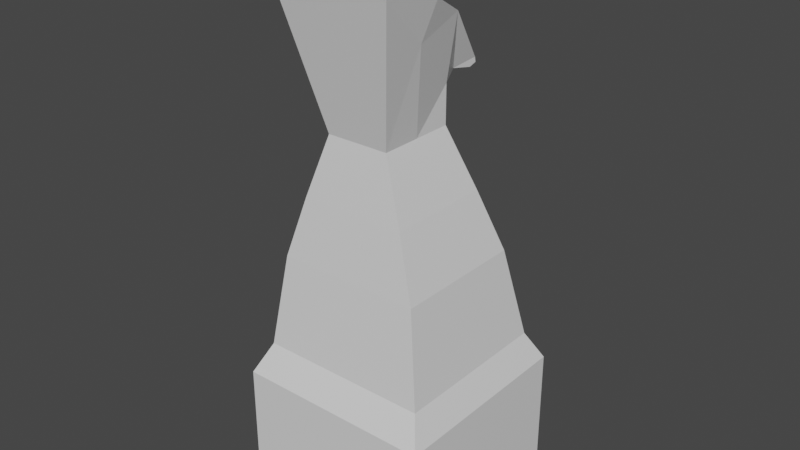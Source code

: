 # Source: Knight.blend  (saved by Blender 2.80.75; exported with 4.5.12 LTS)
import bpy
from mathutils import Matrix  # noqa: F401  (used for matrix-valued properties, if any)

bpy.ops.wm.read_factory_settings(use_empty=True)
scene = bpy.context.scene
scene.name = 'Scene'

# ---- collections
col_collection = bpy.data.collections.new('Collection'); scene.collection.children.link(col_collection)

# ---- materials (node trees are filled in below, after node groups)
mat_material = bpy.data.materials.new('Material')
mat_material.alpha_threshold = 0.0
mat_material.use_transparent_shadow = False
mat_material.line_color = (0.0, 0.0, 0.0, 1.0)

# ---- material node trees
mat_material.use_nodes = True; mat_material.node_tree.nodes.clear()
_N = mat_material.node_tree.nodes; _L = mat_material.node_tree.links
n0 = _N.new('ShaderNodeOutputMaterial'); n0.name = 'Material Output'; n0.location = (300, 300)
n1 = _N.new('ShaderNodeBsdfPrincipled'); n1.name = 'Principled BSDF'; n1.location = (10, 300)
n1.distribution = 'GGX'
n1.subsurface_method = 'BURLEY'
n1.inputs[2].default_value = 0.4
n1.inputs[3].default_value = 1.45
n1.inputs[27].default_value = (0.0, 0.0, 0.0, 1.0)
n1.inputs[28].default_value = 1.0
_L.new(n1.outputs[0], n0.inputs[0])
n0.is_active_output = True

# ---- world
world_world = bpy.data.worlds.new('World'); scene.world = world_world
world_world.use_nodes = True; world_world.node_tree.nodes.clear()
_N = world_world.node_tree.nodes; _L = world_world.node_tree.links
n0 = _N.new('ShaderNodeOutputWorld'); n0.name = 'World Output'; n0.location = (300, 300)
n1 = _N.new('ShaderNodeBackground'); n1.name = 'Background'; n1.location = (10, 300)
n1.inputs[0].default_value = (0.05088, 0.05088, 0.05088, 1.0)
_L.new(n1.outputs[0], n0.inputs[0])
n0.is_active_output = True
world_world.color = (0.05088, 0.05088, 0.05088)
world_world.use_sun_shadow = False
world_world.sun_shadow_jitter_overblur = 0.0

# ---- meshes
me_cube = bpy.data.meshes.new('Cube')
me_cube.from_pydata([(0.5, -0.5, 0.5), (0.5, -0.5, 0.0), (-0.5, -0.5, 0.5), (-0.5, -0.5, 0.0), (0.5, 0.5, 0.5), (0.5, 0.5, 0.0), (-0.5, 0.5, 0.5), (-0.5, 0.5, 0.0), (0.1593, -0.2796, 1.5), (-0.1593, -0.2796, 1.5), (0.1593, 0.1174, 1.5), (-0.1593, 0.1174, 1.5), (0.4319, 0.4182, 0.6201), (0.3638, 0.3115, 1.0), (0.2672, 0.2159, 1.25), (0.2672, -0.3241, 1.25), (0.3638, -0.3656, 1.0), (0.4319, -0.4182, 0.6201), (-0.4319, -0.4182, 0.6201), (-0.3638, -0.3656, 1.0), (-0.2672, -0.3241, 1.25), (-0.2672, 0.2159, 1.25), (-0.3638, 0.3115, 1.0), (-0.4319, 0.4182, 0.6201), (0.3016, -0.4394, 2.061), (-0.3016, -0.4394, 2.061), (0.1593, 0.1174, 1.654), (-0.1593, 0.1174, 1.654), (0.3016, -0.2829, 2.061), (-0.3016, -0.2829, 2.061), (0.1593, 0.1869, 1.894), (-0.1593, 0.1869, 1.894), (0.07916, 0.2698, 1.66), (-0.07916, 0.2698, 1.66), (0.07916, 0.4292, 1.669), (-0.07916, 0.4292, 1.669), (-5.962e-09, 0.5, 0.0), (5.962e-09, -0.5, 0.5), (-5.962e-09, 0.5, 0.5), (5.962e-09, -0.5, 0.0), (3.334e-09, -0.2796, 1.5), (-1.4e-09, 0.1174, 1.5), (4.987e-09, -0.4182, 0.6201), (4.36e-09, -0.3656, 1.0), (3.865e-09, -0.3241, 1.25), (-4.987e-09, 0.4182, 0.6201), (-3.714e-09, 0.3115, 1.0), (-2.575e-09, 0.2159, 1.25), (5.24e-09, -0.4394, 2.061), (-1.4e-09, 0.1174, 1.654), (3.373e-09, -0.2829, 2.061), (-2.229e-09, 0.1869, 1.894), (-3.45e-09, 0.2698, 1.66), (2.333e-09, 0.4292, 1.669), (0.25, 0.5, 0.5), (0.25, -0.5, 0.0), (0.07967, 0.1174, 1.5), (0.216, 0.4182, 0.6201), (0.1819, 0.3115, 1.0), (0.1336, 0.2159, 1.25), (0.07967, 0.1174, 1.654), (0.07967, 0.1869, 1.894), (0.03958, 0.2698, 1.66), (0.03958, 0.4292, 1.669), (0.25, 0.5, 0.0), (0.25, -0.5, 0.5), (0.07967, -0.2796, 1.5), (0.216, -0.4182, 0.6201), (0.1819, -0.3656, 1.0), (0.1336, -0.3241, 1.25), (0.1508, -0.4394, 2.061), (0.1508, -0.2829, 2.061), (-0.25, 0.5, 0.0), (-0.25, -0.5, 0.5), (-0.07967, -0.2796, 1.5), (-0.216, -0.4182, 0.6201), (-0.1819, -0.3656, 1.0), (-0.1336, -0.3241, 1.25), (-0.1508, -0.4394, 2.061), (-0.1508, -0.2829, 2.061), (-0.25, 0.5, 0.5), (-0.25, -0.5, 0.0), (-0.07967, 0.1174, 1.5), (-0.216, 0.4182, 0.6201), (-0.1819, 0.3115, 1.0), (-0.1336, 0.2159, 1.25), (-0.07967, 0.1174, 1.654), (-0.07967, 0.1869, 1.894), (-0.03958, 0.2698, 1.66), (-0.03958, 0.4292, 1.669), (0.3016, -0.3375, 2.213), (-0.3016, -0.3375, 2.213), (0.3016, -0.3209, 2.18), (-0.3016, -0.3209, 2.18), (0.1508, -0.3375, 2.213), (0.1508, -0.3209, 2.18), (-0.1508, -0.3375, 2.213), (-0.1508, -0.3209, 2.18), (0.07916, 0.3919, 1.639), (-0.07916, 0.3919, 1.639), (0.07916, 0.4338, 1.649), (-0.07916, 0.4338, 1.649), (-4.673e-09, 0.3919, 1.639), (2.278e-09, 0.4338, 1.649), (0.03958, 0.3919, 1.639), (0.03958, 0.4338, 1.649), (-0.03958, 0.3919, 1.639), (-0.03958, 0.4338, 1.649), (0.5, 5.962e-09, 0.0), (-0.5, -5.962e-09, 0.5), (-0.5, -5.962e-09, 0.0), (0.5, 5.962e-09, 0.5), (-0.1593, -0.08112, 1.5), (0.1593, -0.08112, 1.5), (-0.4319, -5.151e-09, 0.6201), (-0.3638, -0.02707, 1.0), (-0.2672, -0.05407, 1.25), (0.4319, 5.151e-09, 0.6201), (0.3638, -0.02707, 1.0), (0.2672, -0.05407, 1.25), (-0.2426, -0.161, 1.858), (0.2426, -0.161, 1.858), (-0.2305, -0.04036, 1.987), (0.2305, -0.04036, 1.987), (4.813e-10, -0.04036, 1.987), (0.0, 0.0, 0.0), (0.25, 2.981e-09, 0.0), (0.1152, -0.04036, 1.987), (-0.1152, -0.04036, 1.987), (-0.25, -2.981e-09, 0.0)], [], [(119, 14, 10, 113), (110, 109, 6, 7), (64, 54, 4, 5), (129, 81, 3, 110), (81, 73, 2, 3), (108, 111, 0, 1), (112, 9, 25, 120), (116, 20, 9, 112), (85, 21, 11, 82), (69, 15, 8, 66), (65, 0, 17, 67), (67, 17, 16, 68), (68, 16, 15, 69), (80, 6, 23, 83), (83, 23, 22, 84), (84, 22, 21, 85), (109, 2, 18, 114), (114, 18, 19, 115), (115, 19, 20, 116), (111, 4, 12, 117), (117, 12, 13, 118), (118, 13, 14, 119), (24, 28, 92, 90), (113, 10, 26, 121), (66, 8, 24, 70), (82, 11, 27, 86), (128, 87, 31, 122), (61, 30, 34, 63), (120, 25, 29, 122), (121, 26, 30, 123), (88, 33, 99, 106), (30, 26, 32, 34), (86, 27, 33, 88), (27, 31, 35, 33), (60, 49, 52, 62), (52, 88, 106, 102), (87, 51, 53, 89), (127, 61, 51, 124), (56, 41, 49, 60), (74, 40, 48, 78), (78, 48, 50, 79), (58, 46, 47, 59), (57, 45, 46, 58), (54, 38, 45, 57), (76, 43, 44, 77), (75, 42, 43, 76), (73, 37, 42, 75), (77, 44, 40, 74), (59, 47, 41, 56), (55, 65, 37, 39), (126, 55, 39, 125), (72, 80, 38, 36), (108, 1, 55, 126), (1, 0, 65, 55), (14, 59, 56, 10), (4, 54, 57, 12), (12, 57, 58, 13), (13, 58, 59, 14), (10, 56, 60, 26), (123, 30, 61, 127), (32, 62, 104, 98), (26, 60, 62, 32), (51, 61, 63, 53), (40, 66, 70, 48), (48, 70, 71, 50), (43, 68, 69, 44), (42, 67, 68, 43), (37, 65, 67, 42), (44, 69, 66, 40), (36, 38, 54, 64), (7, 6, 80, 72), (20, 77, 74, 9), (2, 73, 75, 18), (18, 75, 76, 19), (19, 76, 77, 20), (25, 78, 96, 91), (9, 74, 78, 25), (31, 87, 89, 35), (49, 86, 88, 52), (34, 32, 98, 100), (124, 51, 87, 128), (41, 82, 86, 49), (46, 84, 85, 47), (45, 83, 84, 46), (38, 80, 83, 45), (47, 85, 82, 41), (39, 37, 73, 81), (125, 39, 81, 129), (94, 90, 92, 95), (91, 96, 97, 93), (70, 24, 90, 94), (71, 70, 94, 95), (29, 25, 91, 93), (28, 71, 95, 92), (78, 79, 97, 96), (79, 29, 93, 97), (106, 99, 101, 107), (104, 102, 103, 105), (98, 104, 105, 100), (102, 106, 107, 103), (62, 52, 102, 104), (63, 34, 100, 105), (89, 53, 103, 107), (35, 89, 107, 101), (53, 63, 105, 103), (33, 35, 101, 99), (36, 125, 129, 72), (50, 124, 128, 79), (28, 123, 127, 71), (5, 108, 126, 64), (64, 126, 125, 36), (71, 127, 124, 50), (24, 121, 123, 28), (27, 120, 122, 31), (79, 128, 122, 29), (8, 113, 121, 24), (16, 118, 119, 15), (17, 117, 118, 16), (0, 111, 117, 17), (22, 115, 116, 21), (23, 114, 115, 22), (6, 109, 114, 23), (21, 116, 112, 11), (11, 112, 120, 27), (5, 4, 111, 108), (72, 129, 110, 7), (3, 2, 109, 110), (15, 119, 113, 8)])
_uv = me_cube.uv_layers.new(name='UVMap')
_uv.uv.foreach_set('vector', [0.875, 0.625, 0.875, 0.5, 0.875, 0.5, 0.875, 0.625, 0.375, 0.375, 0.625, 0.375, 0.625, 0.5, 0.375, 0.5, 0.375, 0.6875, 0.625, 0.6875, 0.625, 0.75, 0.375, 0.75, 0.5, 0.9375, 0.625, 0.9375, 0.625, 1.0, 0.5, 1.0, 0.125, 0.6875, 0.375, 0.6875, 0.375, 0.75, 0.125, 0.75, 0.625, 0.625, 0.875, 0.625, 0.875, 0.75, 0.625, 0.75, 0.625, 0.375, 0.625, 0.25, 0.625, 0.25, 0.625, 0.375, 0.625, 0.375, 0.625, 0.25, 0.625, 0.25, 0.625, 0.375, 0.625, 0.5625, 0.625, 0.5, 0.625, 0.5, 0.625, 0.5625, 0.375, 0.5625, 0.375, 0.5, 0.375, 0.5, 0.375, 0.5625, 0.375, 0.5625, 0.375, 0.5, 0.375, 0.5, 0.375, 0.5625, 0.375, 0.5625, 0.375, 0.5, 0.375, 0.5, 0.375, 0.5625, 0.375, 0.5625, 0.375, 0.5, 0.375, 0.5, 0.375, 0.5625, 0.625, 0.5625, 0.625, 0.5, 0.625, 0.5, 0.625, 0.5625, 0.625, 0.5625, 0.625, 0.5, 0.625, 0.5, 0.625, 0.5625, 0.625, 0.5625, 0.625, 0.5, 0.625, 0.5, 0.625, 0.5625, 0.625, 0.375, 0.625, 0.25, 0.625, 0.25, 0.625, 0.375, 0.625, 0.375, 0.625, 0.25, 0.625, 0.25, 0.625, 0.375, 0.625, 0.375, 0.625, 0.25, 0.625, 0.25, 0.625, 0.375, 0.875, 0.625, 0.875, 0.5, 0.875, 0.5, 0.875, 0.625, 0.875, 0.625, 0.875, 0.5, 0.875, 0.5, 0.875, 0.625, 0.875, 0.625, 0.875, 0.5, 0.875, 0.5, 0.875, 0.625, 0.875, 0.75, 0.875, 0.75, 0.875, 0.75, 0.875, 0.75, 0.875, 0.625, 0.875, 0.5, 0.875, 0.5, 0.875, 0.625, 0.375, 0.5625, 0.375, 0.5, 0.375, 0.5, 0.375, 0.5625, 0.625, 0.5625, 0.625, 0.5, 0.625, 0.5, 0.625, 0.5625, 0.5, 0.1875, 0.625, 0.1875, 0.625, 0.25, 0.5, 0.25, 0.625, 0.0625, 0.625, 0.0, 0.625, 0.0, 0.625, 0.0625, 0.625, 0.375, 0.625, 0.25, 0.625, 0.25, 0.625, 0.375, 0.875, 0.625, 0.875, 0.5, 0.875, 0.5, 0.875, 0.625, 0.625, 0.5625, 0.625, 0.5, 0.625, 0.5, 0.625, 0.5625, 0.875, 0.5, 0.875, 0.5, 0.875, 0.5, 0.875, 0.5, 0.625, 0.5625, 0.625, 0.5, 0.625, 0.5, 0.625, 0.5625, 0.625, 0.5, 0.625, 0.5, 0.625, 0.5, 0.625, 0.5, 0.625, 0.6875, 0.625, 0.625, 0.625, 0.625, 0.625, 0.6875, 0.625, 0.625, 0.625, 0.5625, 0.625, 0.5625, 0.625, 0.625, 0.625, 0.1875, 0.625, 0.125, 0.625, 0.125, 0.625, 0.1875, 0.5, 0.0625, 0.625, 0.0625, 0.625, 0.125, 0.5, 0.125, 0.625, 0.6875, 0.625, 0.625, 0.625, 0.625, 0.625, 0.6875, 0.375, 0.6875, 0.375, 0.625, 0.375, 0.625, 0.375, 0.6875, 0.375, 0.6875, 0.375, 0.625, 0.375, 0.625, 0.375, 0.6875, 0.625, 0.6875, 0.625, 0.625, 0.625, 0.625, 0.625, 0.6875, 0.625, 0.6875, 0.625, 0.625, 0.625, 0.625, 0.625, 0.6875, 0.625, 0.6875, 0.625, 0.625, 0.625, 0.625, 0.625, 0.6875, 0.375, 0.6875, 0.375, 0.625, 0.375, 0.625, 0.375, 0.6875, 0.375, 0.6875, 0.375, 0.625, 0.375, 0.625, 0.375, 0.6875, 0.375, 0.6875, 0.375, 0.625, 0.375, 0.625, 0.375, 0.6875, 0.375, 0.6875, 0.375, 0.625, 0.375, 0.625, 0.375, 0.6875, 0.625, 0.6875, 0.625, 0.625, 0.625, 0.625, 0.625, 0.6875, 0.125, 0.5625, 0.375, 0.5625, 0.375, 0.625, 0.125, 0.625, 0.5, 0.8125, 0.625, 0.8125, 0.625, 0.875, 0.5, 0.875, 0.375, 0.5625, 0.625, 0.5625, 0.625, 0.625, 0.375, 0.625, 0.5, 0.75, 0.625, 0.75, 0.625, 0.8125, 0.5, 0.8125, 0.125, 0.5, 0.375, 0.5, 0.375, 0.5625, 0.125, 0.5625, 0.625, 0.75, 0.625, 0.6875, 0.625, 0.6875, 0.625, 0.75, 0.625, 0.75, 0.625, 0.6875, 0.625, 0.6875, 0.625, 0.75, 0.625, 0.75, 0.625, 0.6875, 0.625, 0.6875, 0.625, 0.75, 0.625, 0.75, 0.625, 0.6875, 0.625, 0.6875, 0.625, 0.75, 0.625, 0.75, 0.625, 0.6875, 0.625, 0.6875, 0.625, 0.75, 0.5, 0.0, 0.625, 0.0, 0.625, 0.0625, 0.5, 0.0625, 0.625, 0.75, 0.625, 0.6875, 0.625, 0.6875, 0.625, 0.75, 0.625, 0.75, 0.625, 0.6875, 0.625, 0.6875, 0.625, 0.75, 0.625, 0.125, 0.625, 0.0625, 0.625, 0.0625, 0.625, 0.125, 0.375, 0.625, 0.375, 0.5625, 0.375, 0.5625, 0.375, 0.625, 0.375, 0.625, 0.375, 0.5625, 0.375, 0.5625, 0.375, 0.625, 0.375, 0.625, 0.375, 0.5625, 0.375, 0.5625, 0.375, 0.625, 0.375, 0.625, 0.375, 0.5625, 0.375, 0.5625, 0.375, 0.625, 0.375, 0.625, 0.375, 0.5625, 0.375, 0.5625, 0.375, 0.625, 0.375, 0.625, 0.375, 0.5625, 0.375, 0.5625, 0.375, 0.625, 0.375, 0.625, 0.625, 0.625, 0.625, 0.6875, 0.375, 0.6875, 0.375, 0.5, 0.625, 0.5, 0.625, 0.5625, 0.375, 0.5625, 0.375, 0.75, 0.375, 0.6875, 0.375, 0.6875, 0.375, 0.75, 0.375, 0.75, 0.375, 0.6875, 0.375, 0.6875, 0.375, 0.75, 0.375, 0.75, 0.375, 0.6875, 0.375, 0.6875, 0.375, 0.75, 0.375, 0.75, 0.375, 0.6875, 0.375, 0.6875, 0.375, 0.75, 0.375, 0.75, 0.375, 0.6875, 0.375, 0.6875, 0.375, 0.75, 0.375, 0.75, 0.375, 0.6875, 0.375, 0.6875, 0.375, 0.75, 0.625, 0.25, 0.625, 0.1875, 0.625, 0.1875, 0.625, 0.25, 0.625, 0.625, 0.625, 0.5625, 0.625, 0.5625, 0.625, 0.625, 0.875, 0.5, 0.875, 0.5, 0.875, 0.5, 0.875, 0.5, 0.5, 0.125, 0.625, 0.125, 0.625, 0.1875, 0.5, 0.1875, 0.625, 0.625, 0.625, 0.5625, 0.625, 0.5625, 0.625, 0.625, 0.625, 0.625, 0.625, 0.5625, 0.625, 0.5625, 0.625, 0.625, 0.625, 0.625, 0.625, 0.5625, 0.625, 0.5625, 0.625, 0.625, 0.625, 0.625, 0.625, 0.5625, 0.625, 0.5625, 0.625, 0.625, 0.625, 0.625, 0.625, 0.5625, 0.625, 0.5625, 0.625, 0.625, 0.125, 0.625, 0.375, 0.625, 0.375, 0.6875, 0.125, 0.6875, 0.5, 0.875, 0.625, 0.875, 0.625, 0.9375, 0.5, 0.9375, 0.375, 0.5625, 0.375, 0.5, 0.375, 0.5, 0.375, 0.5625, 0.375, 0.75, 0.375, 0.6875, 0.375, 0.6875, 0.375, 0.75, 0.375, 0.5625, 0.375, 0.5, 0.375, 0.5, 0.375, 0.5625, 0.375, 0.5625, 0.375, 0.5625, 0.375, 0.5625, 0.375, 0.5625, 0.625, 0.25, 0.625, 0.25, 0.625, 0.25, 0.625, 0.25, 0.375, 0.0, 0.375, 0.0625, 0.375, 0.0625, 0.375, 0.0, 0.375, 0.6875, 0.375, 0.6875, 0.375, 0.6875, 0.375, 0.6875, 0.375, 0.1875, 0.375, 0.25, 0.375, 0.25, 0.375, 0.1875, 0.625, 0.5625, 0.625, 0.5, 0.625, 0.5, 0.625, 0.5625, 0.625, 0.6875, 0.625, 0.625, 0.625, 0.625, 0.625, 0.6875, 0.625, 0.75, 0.625, 0.6875, 0.625, 0.6875, 0.625, 0.75, 0.625, 0.625, 0.625, 0.5625, 0.625, 0.5625, 0.625, 0.625, 0.625, 0.6875, 0.625, 0.625, 0.625, 0.625, 0.625, 0.6875, 0.625, 0.0625, 0.625, 0.0, 0.625, 0.0, 0.625, 0.0625, 0.625, 0.1875, 0.625, 0.125, 0.625, 0.125, 0.625, 0.1875, 0.625, 0.25, 0.625, 0.1875, 0.625, 0.1875, 0.625, 0.25, 0.625, 0.125, 0.625, 0.0625, 0.625, 0.0625, 0.625, 0.125, 0.625, 0.5, 0.625, 0.5, 0.625, 0.5, 0.625, 0.5, 0.375, 0.875, 0.5, 0.875, 0.5, 0.9375, 0.375, 0.9375, 0.375, 0.125, 0.5, 0.125, 0.5, 0.1875, 0.375, 0.1875, 0.375, 0.0, 0.5, 0.0, 0.5, 0.0625, 0.375, 0.0625, 0.375, 0.75, 0.5, 0.75, 0.5, 0.8125, 0.375, 0.8125, 0.375, 0.8125, 0.5, 0.8125, 0.5, 0.875, 0.375, 0.875, 0.375, 0.0625, 0.5, 0.0625, 0.5, 0.125, 0.375, 0.125, 0.875, 0.75, 0.875, 0.625, 0.875, 0.625, 0.875, 0.75, 0.625, 0.5, 0.625, 0.375, 0.625, 0.375, 0.625, 0.5, 0.375, 0.1875, 0.5, 0.1875, 0.5, 0.25, 0.375, 0.25, 0.875, 0.75, 0.875, 0.625, 0.875, 0.625, 0.875, 0.75, 0.875, 0.75, 0.875, 0.625, 0.875, 0.625, 0.875, 0.75, 0.875, 0.75, 0.875, 0.625, 0.875, 0.625, 0.875, 0.75, 0.875, 0.75, 0.875, 0.625, 0.875, 0.625, 0.875, 0.75, 0.625, 0.5, 0.625, 0.375, 0.625, 0.375, 0.625, 0.5, 0.625, 0.5, 0.625, 0.375, 0.625, 0.375, 0.625, 0.5, 0.625, 0.5, 0.625, 0.375, 0.625, 0.375, 0.625, 0.5, 0.625, 0.5, 0.625, 0.375, 0.625, 0.375, 0.625, 0.5, 0.625, 0.5, 0.625, 0.375, 0.625, 0.375, 0.625, 0.5, 0.625, 0.5, 0.875, 0.5, 0.875, 0.625, 0.625, 0.625, 0.375, 0.9375, 0.5, 0.9375, 0.5, 1.0, 0.375, 1.0, 0.375, 0.25, 0.625, 0.25, 0.625, 0.375, 0.375, 0.375, 0.875, 0.75, 0.875, 0.625, 0.875, 0.625, 0.875, 0.75])
me_cube.materials.append(mat_material)
me_cube.use_remesh_preserve_volume = False
me_cube.use_remesh_preserve_attributes = False
me_cube.use_mirror_vertex_groups = False
me_cube.update()

# ---- objects
ob_cube = bpy.data.objects.new('Cube', me_cube)

# ---- transforms, parenting, visibility, modifiers, constraints
ob_cube.location = (0.0, 0.0, 0.0)
ob_cube.scale = (1.0, 1.0, 1.25)
ob_cube.lock_rotations_4d = False
ob_cube.empty_display_type = 'ARROWS'
ob_cube.lineart.crease_threshold = 0.0

# ---- collection membership
col_collection.objects.link(ob_cube)

# ---- scene / render settings (as saved in the file)
scene.frame_start = 1; scene.frame_end = 250; scene.frame_set(1)
scene.render.engine = 'BLENDER_EEVEE_NEXT'
scene.cycles.use_denoising = False
scene.cycles.samples = 128
scene.cycles.sampling_pattern = 'TABULATED_SOBOL'
scene.cycles.use_adaptive_sampling = False
scene.cycles.use_light_tree = False
scene.view_settings.view_transform = 'Filmic'
bpy.context.view_layer.update()

# ---- added for rendering (the .blend has no active camera and no usable light): camera, sun
cam_auto = bpy.data.cameras.new('AutoCamera')
cam_auto.lens = 50.0
cam_auto.sensor_width = 36.0
cam_auto.clip_end = 1000.0
ob_auto_camera = bpy.data.objects.new('AutoCamera', cam_auto)
scene.collection.objects.link(ob_auto_camera)
ob_auto_camera.location = (2.87402, -3.44883, 3.68207)
ob_auto_camera.rotation_euler = (1.09748, -7.21219e-08, 0.694738)
scene.camera = ob_auto_camera
light_auto_sun = bpy.data.lights.new('AutoSun', 'SUN')
light_auto_sun.energy = 3.0
light_auto_sun.angle = 0.0523599
ob_auto_sun = bpy.data.objects.new('AutoSun', light_auto_sun)
scene.collection.objects.link(ob_auto_sun)
ob_auto_sun.rotation_euler = (0.872665, 0.174533, 0.523599)
bpy.context.view_layer.update()

